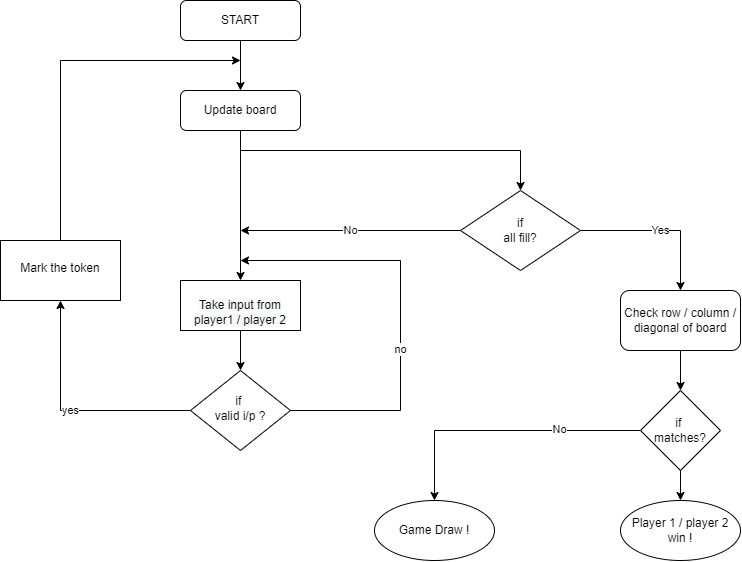

The diagram above was exported from draw.io. Its source (the exported page's mxGraphModel, read from the mxfile embedded in the PNG):
<mxGraphModel dx="2067" dy="1812" grid="1" gridSize="10" guides="1" tooltips="1" connect="1" arrows="1" fold="1" page="1" pageScale="1" pageWidth="827" pageHeight="1169" math="0" shadow="0">
  <root>
    <mxCell id="WIyWlLk6GJQsqaUBKTNV-0" />
    <mxCell id="WIyWlLk6GJQsqaUBKTNV-1" parent="WIyWlLk6GJQsqaUBKTNV-0" />
    <mxCell id="WIyWlLk6GJQsqaUBKTNV-3" value="START" style="rounded=1;whiteSpace=wrap;html=1;fontSize=12;glass=0;strokeWidth=1;shadow=0;" parent="WIyWlLk6GJQsqaUBKTNV-1" vertex="1">
      <mxGeometry x="160" y="-30" width="120" height="40" as="geometry" />
    </mxCell>
    <mxCell id="pqdJaSoRG6h_DcXbjUkV-9" value="" style="edgeStyle=orthogonalEdgeStyle;rounded=0;orthogonalLoop=1;jettySize=auto;html=1;" edge="1" parent="WIyWlLk6GJQsqaUBKTNV-1" source="pqdJaSoRG6h_DcXbjUkV-4" target="pqdJaSoRG6h_DcXbjUkV-8">
      <mxGeometry relative="1" as="geometry" />
    </mxCell>
    <mxCell id="pqdJaSoRG6h_DcXbjUkV-4" value="&lt;br&gt;&lt;span style=&quot;color: rgb(0 , 0 , 0) ; font-family: &amp;#34;helvetica&amp;#34; ; font-size: 12px ; font-style: normal ; font-weight: 400 ; letter-spacing: normal ; text-align: center ; text-indent: 0px ; text-transform: none ; word-spacing: 0px ; background-color: rgb(248 , 249 , 250) ; display: inline ; float: none&quot;&gt;Take input from player1 / player 2&lt;/span&gt;" style="rounded=0;whiteSpace=wrap;html=1;" vertex="1" parent="WIyWlLk6GJQsqaUBKTNV-1">
      <mxGeometry x="160" y="250" width="120" height="50" as="geometry" />
    </mxCell>
    <mxCell id="pqdJaSoRG6h_DcXbjUkV-7" style="edgeStyle=orthogonalEdgeStyle;rounded=0;orthogonalLoop=1;jettySize=auto;html=1;exitX=0.5;exitY=1;exitDx=0;exitDy=0;" edge="1" parent="WIyWlLk6GJQsqaUBKTNV-1" source="pqdJaSoRG6h_DcXbjUkV-4" target="pqdJaSoRG6h_DcXbjUkV-4">
      <mxGeometry relative="1" as="geometry" />
    </mxCell>
    <mxCell id="pqdJaSoRG6h_DcXbjUkV-11" value="yes" style="edgeStyle=orthogonalEdgeStyle;rounded=0;orthogonalLoop=1;jettySize=auto;html=1;" edge="1" parent="WIyWlLk6GJQsqaUBKTNV-1" source="pqdJaSoRG6h_DcXbjUkV-8" target="pqdJaSoRG6h_DcXbjUkV-10">
      <mxGeometry relative="1" as="geometry" />
    </mxCell>
    <mxCell id="pqdJaSoRG6h_DcXbjUkV-33" style="edgeStyle=orthogonalEdgeStyle;rounded=0;orthogonalLoop=1;jettySize=auto;html=1;exitX=1;exitY=0.5;exitDx=0;exitDy=0;" edge="1" parent="WIyWlLk6GJQsqaUBKTNV-1" source="pqdJaSoRG6h_DcXbjUkV-8">
      <mxGeometry relative="1" as="geometry">
        <mxPoint x="220" y="229.99999999999977" as="targetPoint" />
        <Array as="points">
          <mxPoint x="380" y="380" />
          <mxPoint x="380" y="230" />
        </Array>
      </mxGeometry>
    </mxCell>
    <mxCell id="pqdJaSoRG6h_DcXbjUkV-34" value="no" style="edgeLabel;html=1;align=center;verticalAlign=middle;resizable=0;points=[];" vertex="1" connectable="0" parent="pqdJaSoRG6h_DcXbjUkV-33">
      <mxGeometry x="-0.1833" y="1" relative="1" as="geometry">
        <mxPoint as="offset" />
      </mxGeometry>
    </mxCell>
    <mxCell id="pqdJaSoRG6h_DcXbjUkV-8" value="if &lt;br&gt;valid i/p ?" style="rhombus;whiteSpace=wrap;html=1;shadow=0;fontFamily=Helvetica;fontSize=12;align=center;strokeWidth=1;spacing=6;spacingTop=-4;" vertex="1" parent="WIyWlLk6GJQsqaUBKTNV-1">
      <mxGeometry x="170" y="340" width="100" height="80" as="geometry" />
    </mxCell>
    <mxCell id="pqdJaSoRG6h_DcXbjUkV-12" style="edgeStyle=orthogonalEdgeStyle;rounded=0;orthogonalLoop=1;jettySize=auto;html=1;exitX=0.5;exitY=0;exitDx=0;exitDy=0;" edge="1" parent="WIyWlLk6GJQsqaUBKTNV-1" source="pqdJaSoRG6h_DcXbjUkV-10">
      <mxGeometry relative="1" as="geometry">
        <mxPoint x="220" y="30" as="targetPoint" />
        <Array as="points">
          <mxPoint x="40" y="30" />
        </Array>
      </mxGeometry>
    </mxCell>
    <mxCell id="pqdJaSoRG6h_DcXbjUkV-10" value="Mark the token" style="whiteSpace=wrap;html=1;shadow=0;strokeWidth=1;spacing=6;spacingTop=-4;" vertex="1" parent="WIyWlLk6GJQsqaUBKTNV-1">
      <mxGeometry x="-20" y="210" width="120" height="60" as="geometry" />
    </mxCell>
    <mxCell id="pqdJaSoRG6h_DcXbjUkV-32" value="" style="edgeStyle=orthogonalEdgeStyle;rounded=0;orthogonalLoop=1;jettySize=auto;html=1;entryX=0.5;entryY=0;entryDx=0;entryDy=0;" edge="1" parent="WIyWlLk6GJQsqaUBKTNV-1" source="WIyWlLk6GJQsqaUBKTNV-7" target="pqdJaSoRG6h_DcXbjUkV-4">
      <mxGeometry relative="1" as="geometry">
        <mxPoint x="220" y="160" as="targetPoint" />
      </mxGeometry>
    </mxCell>
    <mxCell id="WIyWlLk6GJQsqaUBKTNV-7" value="Update board" style="rounded=1;whiteSpace=wrap;html=1;fontSize=12;glass=0;strokeWidth=1;shadow=0;" parent="WIyWlLk6GJQsqaUBKTNV-1" vertex="1">
      <mxGeometry x="160" y="60" width="120" height="40" as="geometry" />
    </mxCell>
    <mxCell id="pqdJaSoRG6h_DcXbjUkV-26" value="Yes" style="edgeStyle=orthogonalEdgeStyle;rounded=0;orthogonalLoop=1;jettySize=auto;html=1;exitX=1;exitY=0.5;exitDx=0;exitDy=0;" edge="1" parent="WIyWlLk6GJQsqaUBKTNV-1" source="pqdJaSoRG6h_DcXbjUkV-20" target="pqdJaSoRG6h_DcXbjUkV-25">
      <mxGeometry relative="1" as="geometry" />
    </mxCell>
    <mxCell id="pqdJaSoRG6h_DcXbjUkV-29" value="No" style="edgeStyle=orthogonalEdgeStyle;rounded=0;orthogonalLoop=1;jettySize=auto;html=1;" edge="1" parent="WIyWlLk6GJQsqaUBKTNV-1" source="pqdJaSoRG6h_DcXbjUkV-20">
      <mxGeometry relative="1" as="geometry">
        <mxPoint x="220" y="200" as="targetPoint" />
        <Array as="points">
          <mxPoint x="220" y="200" />
        </Array>
      </mxGeometry>
    </mxCell>
    <mxCell id="pqdJaSoRG6h_DcXbjUkV-20" value="if&lt;br&gt;all fill?" style="rhombus;whiteSpace=wrap;html=1;" vertex="1" parent="WIyWlLk6GJQsqaUBKTNV-1">
      <mxGeometry x="440" y="160" width="120" height="80" as="geometry" />
    </mxCell>
    <mxCell id="pqdJaSoRG6h_DcXbjUkV-21" value="Player 1 / player 2&lt;br&gt;win !" style="ellipse;whiteSpace=wrap;html=1;" vertex="1" parent="WIyWlLk6GJQsqaUBKTNV-1">
      <mxGeometry x="600" y="470" width="120" height="60" as="geometry" />
    </mxCell>
    <mxCell id="pqdJaSoRG6h_DcXbjUkV-38" value="" style="edgeStyle=orthogonalEdgeStyle;rounded=0;orthogonalLoop=1;jettySize=auto;html=1;" edge="1" parent="WIyWlLk6GJQsqaUBKTNV-1" source="pqdJaSoRG6h_DcXbjUkV-25" target="pqdJaSoRG6h_DcXbjUkV-37">
      <mxGeometry relative="1" as="geometry" />
    </mxCell>
    <mxCell id="pqdJaSoRG6h_DcXbjUkV-25" value="Check row / column / diagonal of board" style="rounded=1;whiteSpace=wrap;html=1;" vertex="1" parent="WIyWlLk6GJQsqaUBKTNV-1">
      <mxGeometry x="600" y="259.9999999999998" width="120" height="60" as="geometry" />
    </mxCell>
    <mxCell id="pqdJaSoRG6h_DcXbjUkV-39" value="" style="edgeStyle=orthogonalEdgeStyle;rounded=0;orthogonalLoop=1;jettySize=auto;html=1;" edge="1" parent="WIyWlLk6GJQsqaUBKTNV-1" source="pqdJaSoRG6h_DcXbjUkV-37" target="pqdJaSoRG6h_DcXbjUkV-21">
      <mxGeometry relative="1" as="geometry" />
    </mxCell>
    <mxCell id="pqdJaSoRG6h_DcXbjUkV-48" value="" style="edgeStyle=orthogonalEdgeStyle;rounded=0;orthogonalLoop=1;jettySize=auto;html=1;" edge="1" parent="WIyWlLk6GJQsqaUBKTNV-1" source="pqdJaSoRG6h_DcXbjUkV-37" target="pqdJaSoRG6h_DcXbjUkV-47">
      <mxGeometry relative="1" as="geometry" />
    </mxCell>
    <mxCell id="pqdJaSoRG6h_DcXbjUkV-49" value="No" style="edgeLabel;html=1;align=center;verticalAlign=middle;resizable=0;points=[];" vertex="1" connectable="0" parent="pqdJaSoRG6h_DcXbjUkV-48">
      <mxGeometry x="-0.4135" y="-2" relative="1" as="geometry">
        <mxPoint as="offset" />
      </mxGeometry>
    </mxCell>
    <mxCell id="pqdJaSoRG6h_DcXbjUkV-37" value="if&amp;nbsp;&lt;br&gt;matches?" style="rhombus;whiteSpace=wrap;html=1;" vertex="1" parent="WIyWlLk6GJQsqaUBKTNV-1">
      <mxGeometry x="620" y="360" width="80" height="80" as="geometry" />
    </mxCell>
    <mxCell id="pqdJaSoRG6h_DcXbjUkV-47" value="Game Draw !" style="ellipse;whiteSpace=wrap;html=1;" vertex="1" parent="WIyWlLk6GJQsqaUBKTNV-1">
      <mxGeometry x="354" y="470" width="120" height="60" as="geometry" />
    </mxCell>
    <mxCell id="pqdJaSoRG6h_DcXbjUkV-50" value="" style="endArrow=classic;html=1;rounded=0;exitX=0.5;exitY=1;exitDx=0;exitDy=0;entryX=0.5;entryY=0;entryDx=0;entryDy=0;" edge="1" parent="WIyWlLk6GJQsqaUBKTNV-1" source="WIyWlLk6GJQsqaUBKTNV-3" target="WIyWlLk6GJQsqaUBKTNV-7">
      <mxGeometry width="50" height="50" relative="1" as="geometry">
        <mxPoint x="570" y="210" as="sourcePoint" />
        <mxPoint x="590" y="40" as="targetPoint" />
      </mxGeometry>
    </mxCell>
    <mxCell id="pqdJaSoRG6h_DcXbjUkV-51" value="" style="endArrow=classic;html=1;rounded=0;entryX=0.5;entryY=0;entryDx=0;entryDy=0;" edge="1" parent="WIyWlLk6GJQsqaUBKTNV-1" target="pqdJaSoRG6h_DcXbjUkV-20">
      <mxGeometry width="50" height="50" relative="1" as="geometry">
        <mxPoint x="220" y="120" as="sourcePoint" />
        <mxPoint x="620" y="180" as="targetPoint" />
        <Array as="points">
          <mxPoint x="500" y="120" />
        </Array>
      </mxGeometry>
    </mxCell>
  </root>
</mxGraphModel>